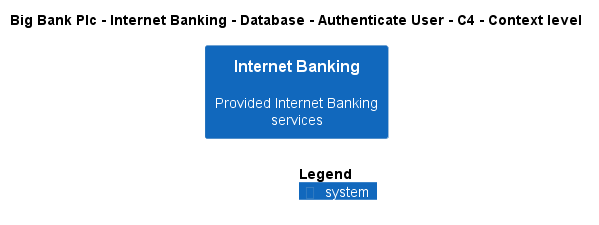

The diagram above was rendered by PlantUML. Its source (embedded in the PNG):
@startuml
!include ..\..\..\..\..\..\..\.c4s\C4_Context.puml

AddElementTag("c4interflow:lifecycle:new", $bgColor=green, $fontColor=#ffffff, $borderColor=green, $shadowing="False")
AddElementTag("c4interflow:lifecycle:changed", $bgColor=orange, $fontColor=#ffffff, $borderColor=orange, $shadowing="False")
AddElementTag("c4interflow:lifecycle:removed", $bgColor=red, $fontColor=#ffffff, $borderColor=red, $shadowing="False")

AddRelTag("c4interflow:lifecycle:new", $textColor=green, $lineColor=green)
AddRelTag("c4interflow:lifecycle:changed", $textColor=orange, $lineColor=orange)
AddRelTag("c4interflow:lifecycle:removed", $textColor=red, $lineColor=red)

SHOW_PERSON_PORTRAIT()
LAYOUT_TOP_DOWN()

skinparam linetype polyline

title Big Bank Plc - Internet Banking - Database - Authenticate User - C4 - Context level

System(BigBankPlc.SoftwareSystems.InternetBanking, "Internet Banking", "Provided Internet Banking services")



SHOW_LEGEND()
@enduml